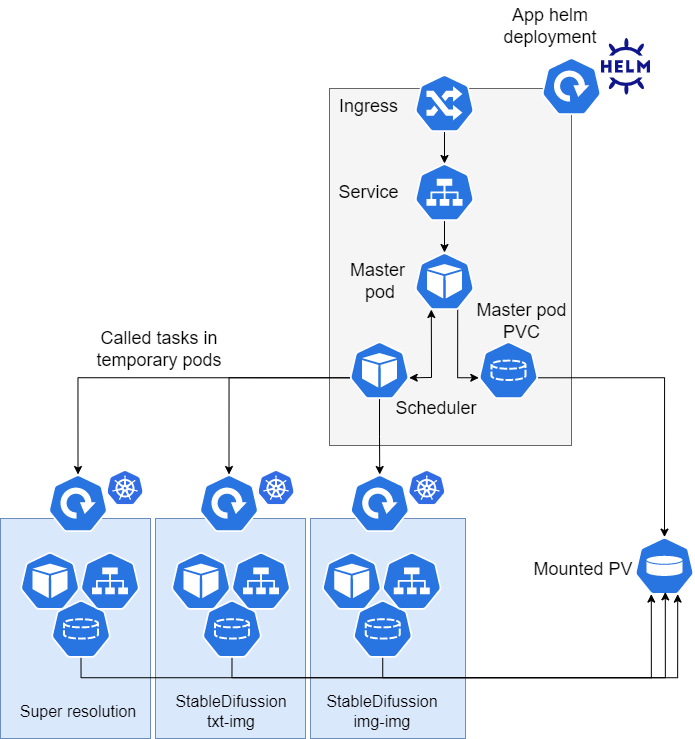

The diagram above was exported from draw.io. Its source (the exported page's mxGraphModel, read from the mxfile embedded in the PNG):
<mxGraphModel dx="3251" dy="2167" grid="0" gridSize="10" guides="1" tooltips="1" connect="1" arrows="1" fold="1" page="1" pageScale="1" pageWidth="827" pageHeight="1169" background="none" math="0" shadow="0">
  <root>
    <mxCell id="0" />
    <mxCell id="1" parent="0" />
    <mxCell id="dwSkI0CXNOtplbMiRKC--50" value="" style="shape=image;verticalLabelPosition=bottom;labelBackgroundColor=default;verticalAlign=top;aspect=fixed;imageAspect=0;image=data:image/svg+xml,(base64 omitted: 4924 chars);" vertex="1" parent="1">
      <mxGeometry x="-991" y="-987" width="49.2" height="56.81" as="geometry" />
    </mxCell>
    <mxCell id="dwSkI0CXNOtplbMiRKC--32" value="" style="rounded=0;whiteSpace=wrap;html=1;strokeWidth=1;fillColor=#f5f5f5;strokeColor=#666666;fontColor=#333333;" vertex="1" parent="1">
      <mxGeometry x="-1263" y="-937" width="242" height="357" as="geometry" />
    </mxCell>
    <mxCell id="dwSkI0CXNOtplbMiRKC--49" value="" style="endArrow=classic;startArrow=classic;html=1;rounded=0;entryX=0.28;entryY=0.99;entryDx=0;entryDy=0;entryPerimeter=0;exitX=0.995;exitY=0.63;exitDx=0;exitDy=0;exitPerimeter=0;" edge="1" parent="1" source="dwSkI0CXNOtplbMiRKC--48" target="dwSkI0CXNOtplbMiRKC--6">
      <mxGeometry width="50" height="50" relative="1" as="geometry">
        <mxPoint x="-1255" y="-624" as="sourcePoint" />
        <mxPoint x="-1205" y="-674" as="targetPoint" />
        <Array as="points">
          <mxPoint x="-1161" y="-648" />
        </Array>
      </mxGeometry>
    </mxCell>
    <mxCell id="dwSkI0CXNOtplbMiRKC--47" value="" style="rounded=0;whiteSpace=wrap;html=1;strokeWidth=1;fillColor=#dae8fc;strokeColor=#6c8ebf;" vertex="1" parent="1">
      <mxGeometry x="-1282" y="-507" width="155" height="220" as="geometry" />
    </mxCell>
    <mxCell id="dwSkI0CXNOtplbMiRKC--46" value="" style="rounded=0;whiteSpace=wrap;html=1;strokeWidth=1;fillColor=#dae8fc;strokeColor=#6c8ebf;" vertex="1" parent="1">
      <mxGeometry x="-1437" y="-507" width="150" height="220" as="geometry" />
    </mxCell>
    <mxCell id="dwSkI0CXNOtplbMiRKC--45" value="" style="rounded=0;whiteSpace=wrap;html=1;strokeWidth=1;fillColor=#dae8fc;strokeColor=#6c8ebf;" vertex="1" parent="1">
      <mxGeometry x="-1592" y="-507" width="150" height="220" as="geometry" />
    </mxCell>
    <mxCell id="dwSkI0CXNOtplbMiRKC--1" value="" style="sketch=0;html=1;dashed=0;whitespace=wrap;fillColor=#2875E2;strokeColor=#ffffff;points=[[0.005,0.63,0],[0.1,0.2,0],[0.9,0.2,0],[0.5,0,0],[0.995,0.63,0],[0.72,0.99,0],[0.5,1,0],[0.28,0.99,0]];shape=mxgraph.kubernetes.icon;prIcon=pv;aspect=fixed;" vertex="1" parent="1">
      <mxGeometry x="-958" y="-488.4" width="60" height="57.6" as="geometry" />
    </mxCell>
    <mxCell id="dwSkI0CXNOtplbMiRKC--16" style="edgeStyle=orthogonalEdgeStyle;rounded=0;orthogonalLoop=1;jettySize=auto;html=1;exitX=0.995;exitY=0.63;exitDx=0;exitDy=0;exitPerimeter=0;entryX=0.5;entryY=0;entryDx=0;entryDy=0;entryPerimeter=0;" edge="1" parent="1" source="dwSkI0CXNOtplbMiRKC--2" target="dwSkI0CXNOtplbMiRKC--1">
      <mxGeometry relative="1" as="geometry" />
    </mxCell>
    <mxCell id="dwSkI0CXNOtplbMiRKC--2" value="" style="sketch=0;html=1;dashed=0;whitespace=wrap;fillColor=#2875E2;strokeColor=#ffffff;points=[[0.005,0.63,0],[0.1,0.2,0],[0.9,0.2,0],[0.5,0,0],[0.995,0.63,0],[0.72,0.99,0],[0.5,1,0],[0.28,0.99,0]];shape=mxgraph.kubernetes.icon;prIcon=pvc;aspect=fixed;" vertex="1" parent="1">
      <mxGeometry x="-1114" y="-684" width="60" height="57.6" as="geometry" />
    </mxCell>
    <mxCell id="dwSkI0CXNOtplbMiRKC--44" style="edgeStyle=orthogonalEdgeStyle;rounded=0;orthogonalLoop=1;jettySize=auto;html=1;exitX=0.5;exitY=1;exitDx=0;exitDy=0;exitPerimeter=0;" edge="1" parent="1" source="dwSkI0CXNOtplbMiRKC--3">
      <mxGeometry relative="1" as="geometry">
        <mxPoint x="-927.2000122070312" y="-433.599951171875" as="targetPoint" />
      </mxGeometry>
    </mxCell>
    <mxCell id="dwSkI0CXNOtplbMiRKC--3" value="" style="sketch=0;html=1;dashed=0;whitespace=wrap;fillColor=#2875E2;strokeColor=#ffffff;points=[[0.005,0.63,0],[0.1,0.2,0],[0.9,0.2,0],[0.5,0,0],[0.995,0.63,0],[0.72,0.99,0],[0.5,1,0],[0.28,0.99,0]];shape=mxgraph.kubernetes.icon;prIcon=pvc;aspect=fixed;" vertex="1" parent="1">
      <mxGeometry x="-1239.75" y="-425.4" width="60" height="57.6" as="geometry" />
    </mxCell>
    <mxCell id="dwSkI0CXNOtplbMiRKC--19" style="edgeStyle=orthogonalEdgeStyle;rounded=0;orthogonalLoop=1;jettySize=auto;html=1;exitX=0.72;exitY=0.99;exitDx=0;exitDy=0;exitPerimeter=0;entryX=0.005;entryY=0.63;entryDx=0;entryDy=0;entryPerimeter=0;" edge="1" parent="1" source="dwSkI0CXNOtplbMiRKC--6" target="dwSkI0CXNOtplbMiRKC--2">
      <mxGeometry relative="1" as="geometry" />
    </mxCell>
    <mxCell id="dwSkI0CXNOtplbMiRKC--6" value="" style="sketch=0;html=1;dashed=0;whitespace=wrap;fillColor=#2875E2;strokeColor=#ffffff;points=[[0.005,0.63,0],[0.1,0.2,0],[0.9,0.2,0],[0.5,0,0],[0.995,0.63,0],[0.72,0.99,0],[0.5,1,0],[0.28,0.99,0]];shape=mxgraph.kubernetes.icon;prIcon=pod;strokeWidth=1;aspect=fixed;" vertex="1" parent="1">
      <mxGeometry x="-1178" y="-773" width="60" height="57.6" as="geometry" />
    </mxCell>
    <mxCell id="dwSkI0CXNOtplbMiRKC--8" value="" style="sketch=0;html=1;dashed=0;whitespace=wrap;fillColor=#2875E2;strokeColor=#ffffff;points=[[0.005,0.63,0],[0.1,0.2,0],[0.9,0.2,0],[0.5,0,0],[0.995,0.63,0],[0.72,0.99,0],[0.5,1,0],[0.28,0.99,0]];shape=mxgraph.kubernetes.icon;prIcon=deploy;strokeWidth=1;aspect=fixed;" vertex="1" parent="1">
      <mxGeometry x="-1242.75" y="-551" width="60" height="57.6" as="geometry" />
    </mxCell>
    <mxCell id="dwSkI0CXNOtplbMiRKC--29" style="edgeStyle=orthogonalEdgeStyle;rounded=0;orthogonalLoop=1;jettySize=auto;html=1;exitX=0.5;exitY=1;exitDx=0;exitDy=0;exitPerimeter=0;entryX=0.5;entryY=0;entryDx=0;entryDy=0;entryPerimeter=0;" edge="1" parent="1" source="dwSkI0CXNOtplbMiRKC--9" target="dwSkI0CXNOtplbMiRKC--11">
      <mxGeometry relative="1" as="geometry" />
    </mxCell>
    <mxCell id="dwSkI0CXNOtplbMiRKC--9" value="" style="sketch=0;html=1;dashed=0;whitespace=wrap;fillColor=#2875E2;strokeColor=#ffffff;points=[[0.005,0.63,0],[0.1,0.2,0],[0.9,0.2,0],[0.5,0,0],[0.995,0.63,0],[0.72,0.99,0],[0.5,1,0],[0.28,0.99,0]];shape=mxgraph.kubernetes.icon;prIcon=ing;strokeWidth=1;aspect=fixed;" vertex="1" parent="1">
      <mxGeometry x="-1178" y="-951" width="60" height="57.6" as="geometry" />
    </mxCell>
    <mxCell id="dwSkI0CXNOtplbMiRKC--18" style="edgeStyle=orthogonalEdgeStyle;rounded=0;orthogonalLoop=1;jettySize=auto;html=1;exitX=0.5;exitY=1;exitDx=0;exitDy=0;exitPerimeter=0;entryX=0.5;entryY=0;entryDx=0;entryDy=0;entryPerimeter=0;" edge="1" parent="1" source="dwSkI0CXNOtplbMiRKC--11" target="dwSkI0CXNOtplbMiRKC--6">
      <mxGeometry relative="1" as="geometry" />
    </mxCell>
    <mxCell id="dwSkI0CXNOtplbMiRKC--11" value="" style="sketch=0;html=1;dashed=0;whitespace=wrap;fillColor=#2875E2;strokeColor=#ffffff;points=[[0.005,0.63,0],[0.1,0.2,0],[0.9,0.2,0],[0.5,0,0],[0.995,0.63,0],[0.72,0.99,0],[0.5,1,0],[0.28,0.99,0]];shape=mxgraph.kubernetes.icon;prIcon=svc;strokeWidth=1;aspect=fixed;" vertex="1" parent="1">
      <mxGeometry x="-1178" y="-862" width="60" height="57.6" as="geometry" />
    </mxCell>
    <mxCell id="dwSkI0CXNOtplbMiRKC--12" value="" style="sketch=0;html=1;dashed=0;whitespace=wrap;fillColor=#2875E2;strokeColor=#ffffff;points=[[0.005,0.63,0],[0.1,0.2,0],[0.9,0.2,0],[0.5,0,0],[0.995,0.63,0],[0.72,0.99,0],[0.5,1,0],[0.28,0.99,0]];shape=mxgraph.kubernetes.icon;prIcon=svc;strokeWidth=1;aspect=fixed;" vertex="1" parent="1">
      <mxGeometry x="-1210.75" y="-473.4" width="60" height="57.6" as="geometry" />
    </mxCell>
    <mxCell id="dwSkI0CXNOtplbMiRKC--21" style="edgeStyle=orthogonalEdgeStyle;rounded=0;orthogonalLoop=1;jettySize=auto;html=1;exitX=0.5;exitY=1;exitDx=0;exitDy=0;exitPerimeter=0;entryX=0.5;entryY=0;entryDx=0;entryDy=0;entryPerimeter=0;" edge="1" parent="1" source="dwSkI0CXNOtplbMiRKC--48" target="dwSkI0CXNOtplbMiRKC--8">
      <mxGeometry relative="1" as="geometry">
        <mxPoint x="-1204" y="-566.800048828125" as="targetPoint" />
        <mxPoint x="-1203.625" y="-621.2" as="sourcePoint" />
      </mxGeometry>
    </mxCell>
    <mxCell id="dwSkI0CXNOtplbMiRKC--24" style="edgeStyle=orthogonalEdgeStyle;rounded=0;orthogonalLoop=1;jettySize=auto;html=1;exitX=0.005;exitY=0.63;exitDx=0;exitDy=0;exitPerimeter=0;entryX=0.5;entryY=0;entryDx=0;entryDy=0;entryPerimeter=0;" edge="1" parent="1" source="dwSkI0CXNOtplbMiRKC--48" target="dwSkI0CXNOtplbMiRKC--23">
      <mxGeometry relative="1" as="geometry">
        <mxPoint x="-1222" y="-646.2" as="sourcePoint" />
      </mxGeometry>
    </mxCell>
    <mxCell id="dwSkI0CXNOtplbMiRKC--25" style="edgeStyle=orthogonalEdgeStyle;rounded=0;orthogonalLoop=1;jettySize=auto;html=1;exitX=0.005;exitY=0.63;exitDx=0;exitDy=0;exitPerimeter=0;entryX=0.5;entryY=0;entryDx=0;entryDy=0;entryPerimeter=0;" edge="1" parent="1" source="dwSkI0CXNOtplbMiRKC--48" target="dwSkI0CXNOtplbMiRKC--22">
      <mxGeometry relative="1" as="geometry">
        <mxPoint x="-1222" y="-646.2" as="sourcePoint" />
      </mxGeometry>
    </mxCell>
    <mxCell id="dwSkI0CXNOtplbMiRKC--22" value="" style="sketch=0;html=1;dashed=0;whitespace=wrap;fillColor=#2875E2;strokeColor=#ffffff;points=[[0.005,0.63,0],[0.1,0.2,0],[0.9,0.2,0],[0.5,0,0],[0.995,0.63,0],[0.72,0.99,0],[0.5,1,0],[0.28,0.99,0]];shape=mxgraph.kubernetes.icon;prIcon=deploy;strokeWidth=1;aspect=fixed;" vertex="1" parent="1">
      <mxGeometry x="-1544.5" y="-551" width="60" height="57.6" as="geometry" />
    </mxCell>
    <mxCell id="dwSkI0CXNOtplbMiRKC--23" value="" style="sketch=0;html=1;dashed=0;whitespace=wrap;fillColor=#2875E2;strokeColor=#ffffff;points=[[0.005,0.63,0],[0.1,0.2,0],[0.9,0.2,0],[0.5,0,0],[0.995,0.63,0],[0.72,0.99,0],[0.5,1,0],[0.28,0.99,0]];shape=mxgraph.kubernetes.icon;prIcon=deploy;strokeWidth=1;aspect=fixed;" vertex="1" parent="1">
      <mxGeometry x="-1393.5" y="-551" width="60" height="57.6" as="geometry" />
    </mxCell>
    <mxCell id="dwSkI0CXNOtplbMiRKC--31" value="" style="sketch=0;html=1;dashed=0;whitespace=wrap;fillColor=#2875E2;strokeColor=#ffffff;points=[[0.005,0.63,0],[0.1,0.2,0],[0.9,0.2,0],[0.5,0,0],[0.995,0.63,0],[0.72,0.99,0],[0.5,1,0],[0.28,0.99,0]];shape=mxgraph.kubernetes.icon;prIcon=deploy;strokeWidth=1;aspect=fixed;" vertex="1" parent="1">
      <mxGeometry x="-1051" y="-968" width="60" height="57.6" as="geometry" />
    </mxCell>
    <mxCell id="dwSkI0CXNOtplbMiRKC--34" value="" style="sketch=0;html=1;dashed=0;whitespace=wrap;fillColor=#2875E2;strokeColor=#ffffff;points=[[0.005,0.63,0],[0.1,0.2,0],[0.9,0.2,0],[0.5,0,0],[0.995,0.63,0],[0.72,0.99,0],[0.5,1,0],[0.28,0.99,0]];shape=mxgraph.kubernetes.icon;prIcon=pod;strokeWidth=1;aspect=fixed;" vertex="1" parent="1">
      <mxGeometry x="-1270.75" y="-473.4" width="60" height="57.6" as="geometry" />
    </mxCell>
    <mxCell id="dwSkI0CXNOtplbMiRKC--43" style="edgeStyle=orthogonalEdgeStyle;rounded=0;orthogonalLoop=1;jettySize=auto;html=1;exitX=0.5;exitY=1;exitDx=0;exitDy=0;exitPerimeter=0;entryX=0.72;entryY=0.99;entryDx=0;entryDy=0;entryPerimeter=0;" edge="1" parent="1" source="dwSkI0CXNOtplbMiRKC--36" target="dwSkI0CXNOtplbMiRKC--1">
      <mxGeometry relative="1" as="geometry">
        <mxPoint x="-928" y="-431.99994506835935" as="targetPoint" />
      </mxGeometry>
    </mxCell>
    <mxCell id="dwSkI0CXNOtplbMiRKC--36" value="" style="sketch=0;html=1;dashed=0;whitespace=wrap;fillColor=#2875E2;strokeColor=#ffffff;points=[[0.005,0.63,0],[0.1,0.2,0],[0.9,0.2,0],[0.5,0,0],[0.995,0.63,0],[0.72,0.99,0],[0.5,1,0],[0.28,0.99,0]];shape=mxgraph.kubernetes.icon;prIcon=pvc;aspect=fixed;" vertex="1" parent="1">
      <mxGeometry x="-1390.5" y="-425.4" width="60" height="57.6" as="geometry" />
    </mxCell>
    <mxCell id="dwSkI0CXNOtplbMiRKC--37" value="" style="sketch=0;html=1;dashed=0;whitespace=wrap;fillColor=#2875E2;strokeColor=#ffffff;points=[[0.005,0.63,0],[0.1,0.2,0],[0.9,0.2,0],[0.5,0,0],[0.995,0.63,0],[0.72,0.99,0],[0.5,1,0],[0.28,0.99,0]];shape=mxgraph.kubernetes.icon;prIcon=svc;strokeWidth=1;aspect=fixed;" vertex="1" parent="1">
      <mxGeometry x="-1361.5" y="-473.4" width="60" height="57.6" as="geometry" />
    </mxCell>
    <mxCell id="dwSkI0CXNOtplbMiRKC--38" value="" style="sketch=0;html=1;dashed=0;whitespace=wrap;fillColor=#2875E2;strokeColor=#ffffff;points=[[0.005,0.63,0],[0.1,0.2,0],[0.9,0.2,0],[0.5,0,0],[0.995,0.63,0],[0.72,0.99,0],[0.5,1,0],[0.28,0.99,0]];shape=mxgraph.kubernetes.icon;prIcon=pod;strokeWidth=1;aspect=fixed;" vertex="1" parent="1">
      <mxGeometry x="-1421.5" y="-473.4" width="60" height="57.6" as="geometry" />
    </mxCell>
    <mxCell id="dwSkI0CXNOtplbMiRKC--42" style="edgeStyle=orthogonalEdgeStyle;rounded=0;orthogonalLoop=1;jettySize=auto;html=1;exitX=0.5;exitY=1;exitDx=0;exitDy=0;exitPerimeter=0;entryX=0.28;entryY=0.99;entryDx=0;entryDy=0;entryPerimeter=0;" edge="1" parent="1" source="dwSkI0CXNOtplbMiRKC--39" target="dwSkI0CXNOtplbMiRKC--1">
      <mxGeometry relative="1" as="geometry" />
    </mxCell>
    <mxCell id="dwSkI0CXNOtplbMiRKC--39" value="" style="sketch=0;html=1;dashed=0;whitespace=wrap;fillColor=#2875E2;strokeColor=#ffffff;points=[[0.005,0.63,0],[0.1,0.2,0],[0.9,0.2,0],[0.5,0,0],[0.995,0.63,0],[0.72,0.99,0],[0.5,1,0],[0.28,0.99,0]];shape=mxgraph.kubernetes.icon;prIcon=pvc;aspect=fixed;" vertex="1" parent="1">
      <mxGeometry x="-1541.5" y="-425.4" width="60" height="57.6" as="geometry" />
    </mxCell>
    <mxCell id="dwSkI0CXNOtplbMiRKC--40" value="" style="sketch=0;html=1;dashed=0;whitespace=wrap;fillColor=#2875E2;strokeColor=#ffffff;points=[[0.005,0.63,0],[0.1,0.2,0],[0.9,0.2,0],[0.5,0,0],[0.995,0.63,0],[0.72,0.99,0],[0.5,1,0],[0.28,0.99,0]];shape=mxgraph.kubernetes.icon;prIcon=svc;strokeWidth=1;aspect=fixed;" vertex="1" parent="1">
      <mxGeometry x="-1512.5" y="-473.4" width="60" height="57.6" as="geometry" />
    </mxCell>
    <mxCell id="dwSkI0CXNOtplbMiRKC--41" value="" style="sketch=0;html=1;dashed=0;whitespace=wrap;fillColor=#2875E2;strokeColor=#ffffff;points=[[0.005,0.63,0],[0.1,0.2,0],[0.9,0.2,0],[0.5,0,0],[0.995,0.63,0],[0.72,0.99,0],[0.5,1,0],[0.28,0.99,0]];shape=mxgraph.kubernetes.icon;prIcon=pod;strokeWidth=1;aspect=fixed;" vertex="1" parent="1">
      <mxGeometry x="-1572.5" y="-473.4" width="60" height="57.6" as="geometry" />
    </mxCell>
    <mxCell id="dwSkI0CXNOtplbMiRKC--48" value="" style="sketch=0;html=1;dashed=0;whitespace=wrap;fillColor=#2875E2;strokeColor=#ffffff;points=[[0.005,0.63,0],[0.1,0.2,0],[0.9,0.2,0],[0.5,0,0],[0.995,0.63,0],[0.72,0.99,0],[0.5,1,0],[0.28,0.99,0]];shape=mxgraph.kubernetes.icon;prIcon=pod;strokeWidth=1;aspect=fixed;" vertex="1" parent="1">
      <mxGeometry x="-1243" y="-684" width="60" height="57.6" as="geometry" />
    </mxCell>
    <mxCell id="dwSkI0CXNOtplbMiRKC--51" value="" style="editableCssRules=.*;shape=image;verticalLabelPosition=bottom;labelBackgroundColor=#ffffff;verticalAlign=top;aspect=fixed;imageAspect=0;image=data:image/svg+xml,(base64 omitted: 7556 chars);fontColor=default;strokeWidth=1;" vertex="1" parent="1">
      <mxGeometry x="-1484.5" y="-554" width="35" height="33.25" as="geometry" />
    </mxCell>
    <mxCell id="dwSkI0CXNOtplbMiRKC--52" value="" style="editableCssRules=.*;shape=image;verticalLabelPosition=bottom;labelBackgroundColor=#ffffff;verticalAlign=top;aspect=fixed;imageAspect=0;image=data:image/svg+xml,(base64 omitted: 7556 chars);fontColor=default;strokeWidth=1;" vertex="1" parent="1">
      <mxGeometry x="-1333.5" y="-554" width="35" height="33.25" as="geometry" />
    </mxCell>
    <mxCell id="dwSkI0CXNOtplbMiRKC--53" value="" style="editableCssRules=.*;shape=image;verticalLabelPosition=bottom;labelBackgroundColor=#ffffff;verticalAlign=top;aspect=fixed;imageAspect=0;image=data:image/svg+xml,(base64 omitted: 7556 chars);fontColor=default;strokeWidth=1;" vertex="1" parent="1">
      <mxGeometry x="-1182.75" y="-554" width="35" height="33.25" as="geometry" />
    </mxCell>
    <mxCell id="dwSkI0CXNOtplbMiRKC--54" value="App helm deployment" style="text;html=1;strokeColor=none;fillColor=none;align=center;verticalAlign=middle;whiteSpace=wrap;rounded=0;strokeWidth=1;fontSize=18;" vertex="1" parent="1">
      <mxGeometry x="-1120" y="-1025" width="156" height="52" as="geometry" />
    </mxCell>
    <mxCell id="dwSkI0CXNOtplbMiRKC--55" value="Ingress" style="text;html=1;strokeColor=none;fillColor=none;align=center;verticalAlign=middle;whiteSpace=wrap;rounded=0;strokeWidth=1;fontSize=18;" vertex="1" parent="1">
      <mxGeometry x="-1263" y="-937" width="78.5" height="35" as="geometry" />
    </mxCell>
    <mxCell id="dwSkI0CXNOtplbMiRKC--56" value="Service" style="text;html=1;strokeColor=none;fillColor=none;align=center;verticalAlign=middle;whiteSpace=wrap;rounded=0;strokeWidth=1;fontSize=18;" vertex="1" parent="1">
      <mxGeometry x="-1263" y="-850.7" width="78.5" height="35" as="geometry" />
    </mxCell>
    <mxCell id="dwSkI0CXNOtplbMiRKC--57" value="Master &lt;br&gt;pod" style="text;html=1;strokeColor=none;fillColor=none;align=center;verticalAlign=middle;whiteSpace=wrap;rounded=0;strokeWidth=1;fontSize=18;" vertex="1" parent="1">
      <mxGeometry x="-1263" y="-765.7" width="102.25" height="43" as="geometry" />
    </mxCell>
    <mxCell id="dwSkI0CXNOtplbMiRKC--58" value="Master pod PVC" style="text;html=1;strokeColor=none;fillColor=none;align=center;verticalAlign=middle;whiteSpace=wrap;rounded=0;strokeWidth=1;fontSize=18;" vertex="1" parent="1">
      <mxGeometry x="-1120" y="-722.6999999999999" width="99" height="37" as="geometry" />
    </mxCell>
    <mxCell id="dwSkI0CXNOtplbMiRKC--59" value="Scheduler" style="text;html=1;strokeColor=none;fillColor=none;align=center;verticalAlign=middle;whiteSpace=wrap;rounded=0;strokeWidth=1;fontSize=18;" vertex="1" parent="1">
      <mxGeometry x="-1207" y="-639" width="102.25" height="43" as="geometry" />
    </mxCell>
    <mxCell id="dwSkI0CXNOtplbMiRKC--60" value="Mounted PV" style="text;html=1;strokeColor=none;fillColor=none;align=center;verticalAlign=middle;whiteSpace=wrap;rounded=0;strokeWidth=1;fontSize=18;" vertex="1" parent="1">
      <mxGeometry x="-1060.25" y="-477.00000000000006" width="102.25" height="43" as="geometry" />
    </mxCell>
    <mxCell id="dwSkI0CXNOtplbMiRKC--61" value="StableDifussion img-img" style="text;html=1;strokeColor=none;fillColor=none;align=center;verticalAlign=middle;whiteSpace=wrap;rounded=0;strokeWidth=1;fontSize=16;" vertex="1" parent="1">
      <mxGeometry x="-1260.8799999999999" y="-336.00000000000006" width="102.25" height="43" as="geometry" />
    </mxCell>
    <mxCell id="dwSkI0CXNOtplbMiRKC--62" value="StableDifussion txt-img" style="text;html=1;strokeColor=none;fillColor=none;align=center;verticalAlign=middle;whiteSpace=wrap;rounded=0;strokeWidth=1;fontSize=16;" vertex="1" parent="1">
      <mxGeometry x="-1411.6299999999999" y="-336.00000000000006" width="102.25" height="43" as="geometry" />
    </mxCell>
    <mxCell id="dwSkI0CXNOtplbMiRKC--63" value="Super resolution" style="text;html=1;strokeColor=none;fillColor=none;align=center;verticalAlign=middle;whiteSpace=wrap;rounded=0;strokeWidth=1;fontSize=16;" vertex="1" parent="1">
      <mxGeometry x="-1582.3100000000002" y="-336" width="135.63" height="43" as="geometry" />
    </mxCell>
    <mxCell id="dwSkI0CXNOtplbMiRKC--64" value="Called tasks in temporary pods" style="text;html=1;strokeColor=none;fillColor=none;align=center;verticalAlign=middle;whiteSpace=wrap;rounded=0;strokeWidth=1;fontSize=18;" vertex="1" parent="1">
      <mxGeometry x="-1509" y="-698" width="152" height="43" as="geometry" />
    </mxCell>
  </root>
</mxGraphModel>